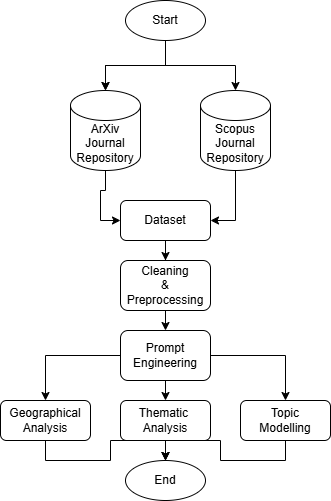

The diagram above was exported from draw.io. Its source (the exported page's mxGraphModel, read from the mxfile embedded in the PNG):
<mxGraphModel dx="872" dy="439" grid="1" gridSize="10" guides="1" tooltips="1" connect="1" arrows="1" fold="1" page="1" pageScale="1" pageWidth="850" pageHeight="1100" math="0" shadow="0">
  <root>
    <mxCell id="0" />
    <mxCell id="1" parent="0" />
    <mxCell id="G0Ri5nko23-dIBpd9x1f-3" value="" style="edgeStyle=orthogonalEdgeStyle;rounded=0;orthogonalLoop=1;jettySize=auto;html=1;" parent="1" source="G0Ri5nko23-dIBpd9x1f-1" target="G0Ri5nko23-dIBpd9x1f-2" edge="1">
      <mxGeometry relative="1" as="geometry" />
    </mxCell>
    <mxCell id="G0Ri5nko23-dIBpd9x1f-5" value="" style="edgeStyle=orthogonalEdgeStyle;rounded=0;orthogonalLoop=1;jettySize=auto;html=1;" parent="1" source="G0Ri5nko23-dIBpd9x1f-1" target="G0Ri5nko23-dIBpd9x1f-2" edge="1">
      <mxGeometry relative="1" as="geometry" />
    </mxCell>
    <mxCell id="G0Ri5nko23-dIBpd9x1f-1" value="Start" style="ellipse;whiteSpace=wrap;html=1;" parent="1" vertex="1">
      <mxGeometry x="145" y="40" width="80" height="40" as="geometry" />
    </mxCell>
    <mxCell id="G0Ri5nko23-dIBpd9x1f-18" style="edgeStyle=orthogonalEdgeStyle;rounded=0;orthogonalLoop=1;jettySize=auto;html=1;exitX=0.5;exitY=1;exitDx=0;exitDy=0;exitPerimeter=0;entryX=0;entryY=0.5;entryDx=0;entryDy=0;" parent="1" source="G0Ri5nko23-dIBpd9x1f-2" target="G0Ri5nko23-dIBpd9x1f-12" edge="1">
      <mxGeometry relative="1" as="geometry" />
    </mxCell>
    <mxCell id="G0Ri5nko23-dIBpd9x1f-2" value="ArXiv Journal&lt;div&gt;Repository&lt;/div&gt;" style="shape=cylinder3;whiteSpace=wrap;html=1;boundedLbl=1;backgroundOutline=1;size=15;" parent="1" vertex="1">
      <mxGeometry x="90" y="130" width="70" height="80" as="geometry" />
    </mxCell>
    <mxCell id="G0Ri5nko23-dIBpd9x1f-15" style="edgeStyle=orthogonalEdgeStyle;rounded=0;orthogonalLoop=1;jettySize=auto;html=1;exitX=0.5;exitY=1;exitDx=0;exitDy=0;exitPerimeter=0;entryX=1;entryY=0.5;entryDx=0;entryDy=0;" parent="1" source="G0Ri5nko23-dIBpd9x1f-4" target="G0Ri5nko23-dIBpd9x1f-12" edge="1">
      <mxGeometry relative="1" as="geometry" />
    </mxCell>
    <mxCell id="G0Ri5nko23-dIBpd9x1f-4" value="Scopus&lt;div&gt;Journal&lt;/div&gt;&lt;div&gt;Repository&lt;/div&gt;" style="shape=cylinder3;whiteSpace=wrap;html=1;boundedLbl=1;backgroundOutline=1;size=15;" parent="1" vertex="1">
      <mxGeometry x="220" y="130" width="70" height="80" as="geometry" />
    </mxCell>
    <mxCell id="G0Ri5nko23-dIBpd9x1f-11" style="edgeStyle=orthogonalEdgeStyle;rounded=0;orthogonalLoop=1;jettySize=auto;html=1;exitX=0.5;exitY=1;exitDx=0;exitDy=0;entryX=0.5;entryY=0;entryDx=0;entryDy=0;entryPerimeter=0;" parent="1" source="G0Ri5nko23-dIBpd9x1f-1" target="G0Ri5nko23-dIBpd9x1f-4" edge="1">
      <mxGeometry relative="1" as="geometry" />
    </mxCell>
    <mxCell id="G0Ri5nko23-dIBpd9x1f-20" style="edgeStyle=orthogonalEdgeStyle;rounded=0;orthogonalLoop=1;jettySize=auto;html=1;exitX=0.5;exitY=1;exitDx=0;exitDy=0;" parent="1" source="G0Ri5nko23-dIBpd9x1f-12" target="G0Ri5nko23-dIBpd9x1f-19" edge="1">
      <mxGeometry relative="1" as="geometry" />
    </mxCell>
    <mxCell id="G0Ri5nko23-dIBpd9x1f-12" value="Dataset" style="rounded=1;whiteSpace=wrap;html=1;" parent="1" vertex="1">
      <mxGeometry x="140" y="240" width="90" height="40" as="geometry" />
    </mxCell>
    <mxCell id="G0Ri5nko23-dIBpd9x1f-22" style="edgeStyle=orthogonalEdgeStyle;rounded=0;orthogonalLoop=1;jettySize=auto;html=1;exitX=0.5;exitY=1;exitDx=0;exitDy=0;entryX=0.5;entryY=0;entryDx=0;entryDy=0;" parent="1" source="G0Ri5nko23-dIBpd9x1f-19" target="G0Ri5nko23-dIBpd9x1f-21" edge="1">
      <mxGeometry relative="1" as="geometry" />
    </mxCell>
    <mxCell id="G0Ri5nko23-dIBpd9x1f-19" value="Cleaning&lt;div&gt;&amp;amp;&lt;br&gt;&lt;div&gt;Preprocessing&lt;/div&gt;&lt;/div&gt;" style="rounded=1;whiteSpace=wrap;html=1;" parent="1" vertex="1">
      <mxGeometry x="140" y="300" width="90" height="50" as="geometry" />
    </mxCell>
    <mxCell id="G0Ri5nko23-dIBpd9x1f-24" style="edgeStyle=orthogonalEdgeStyle;rounded=0;orthogonalLoop=1;jettySize=auto;html=1;exitX=0.5;exitY=1;exitDx=0;exitDy=0;entryX=0.5;entryY=0;entryDx=0;entryDy=0;" parent="1" source="G0Ri5nko23-dIBpd9x1f-21" edge="1">
      <mxGeometry relative="1" as="geometry">
        <mxPoint x="185" y="440" as="targetPoint" />
      </mxGeometry>
    </mxCell>
    <mxCell id="gVsqL9ZG1sOHsj5GiUCY-4" style="edgeStyle=orthogonalEdgeStyle;rounded=0;orthogonalLoop=1;jettySize=auto;html=1;exitX=1;exitY=0.5;exitDx=0;exitDy=0;entryX=0.5;entryY=0;entryDx=0;entryDy=0;" edge="1" parent="1" source="G0Ri5nko23-dIBpd9x1f-21" target="gVsqL9ZG1sOHsj5GiUCY-2">
      <mxGeometry relative="1" as="geometry" />
    </mxCell>
    <mxCell id="gVsqL9ZG1sOHsj5GiUCY-10" style="edgeStyle=orthogonalEdgeStyle;rounded=0;orthogonalLoop=1;jettySize=auto;html=1;exitX=0;exitY=0.5;exitDx=0;exitDy=0;" edge="1" parent="1" source="G0Ri5nko23-dIBpd9x1f-21" target="gVsqL9ZG1sOHsj5GiUCY-9">
      <mxGeometry relative="1" as="geometry" />
    </mxCell>
    <mxCell id="G0Ri5nko23-dIBpd9x1f-21" value="Prompt&lt;div&gt;Engineering&lt;/div&gt;" style="rounded=1;whiteSpace=wrap;html=1;" parent="1" vertex="1">
      <mxGeometry x="140" y="370" width="90" height="50" as="geometry" />
    </mxCell>
    <mxCell id="G0Ri5nko23-dIBpd9x1f-26" style="edgeStyle=orthogonalEdgeStyle;rounded=0;orthogonalLoop=1;jettySize=auto;html=1;exitX=0.5;exitY=1;exitDx=0;exitDy=0;entryX=0.5;entryY=0;entryDx=0;entryDy=0;" parent="1" target="G0Ri5nko23-dIBpd9x1f-25" edge="1">
      <mxGeometry relative="1" as="geometry">
        <mxPoint x="185" y="480" as="sourcePoint" />
      </mxGeometry>
    </mxCell>
    <mxCell id="G0Ri5nko23-dIBpd9x1f-25" value="End" style="ellipse;whiteSpace=wrap;html=1;" parent="1" vertex="1">
      <mxGeometry x="145" y="500" width="80" height="40" as="geometry" />
    </mxCell>
    <mxCell id="gVsqL9ZG1sOHsj5GiUCY-1" value="Thematic&amp;nbsp;&lt;div&gt;Analysis&lt;/div&gt;" style="rounded=1;whiteSpace=wrap;html=1;" vertex="1" parent="1">
      <mxGeometry x="140" y="440" width="90" height="40" as="geometry" />
    </mxCell>
    <mxCell id="gVsqL9ZG1sOHsj5GiUCY-5" style="edgeStyle=orthogonalEdgeStyle;rounded=0;orthogonalLoop=1;jettySize=auto;html=1;exitX=0.5;exitY=1;exitDx=0;exitDy=0;entryX=0.5;entryY=0;entryDx=0;entryDy=0;" edge="1" parent="1" source="gVsqL9ZG1sOHsj5GiUCY-2" target="G0Ri5nko23-dIBpd9x1f-25">
      <mxGeometry relative="1" as="geometry" />
    </mxCell>
    <mxCell id="gVsqL9ZG1sOHsj5GiUCY-2" value="Topic&lt;div&gt;Modelling&lt;/div&gt;" style="rounded=1;whiteSpace=wrap;html=1;" vertex="1" parent="1">
      <mxGeometry x="260" y="440" width="90" height="40" as="geometry" />
    </mxCell>
    <mxCell id="gVsqL9ZG1sOHsj5GiUCY-12" style="edgeStyle=orthogonalEdgeStyle;rounded=0;orthogonalLoop=1;jettySize=auto;html=1;exitX=0.5;exitY=1;exitDx=0;exitDy=0;entryX=0.5;entryY=0;entryDx=0;entryDy=0;" edge="1" parent="1" source="gVsqL9ZG1sOHsj5GiUCY-9" target="G0Ri5nko23-dIBpd9x1f-25">
      <mxGeometry relative="1" as="geometry" />
    </mxCell>
    <mxCell id="gVsqL9ZG1sOHsj5GiUCY-9" value="Geographical&lt;div&gt;Analysis&lt;/div&gt;" style="rounded=1;whiteSpace=wrap;html=1;" vertex="1" parent="1">
      <mxGeometry x="20" y="440" width="90" height="40" as="geometry" />
    </mxCell>
  </root>
</mxGraphModel>